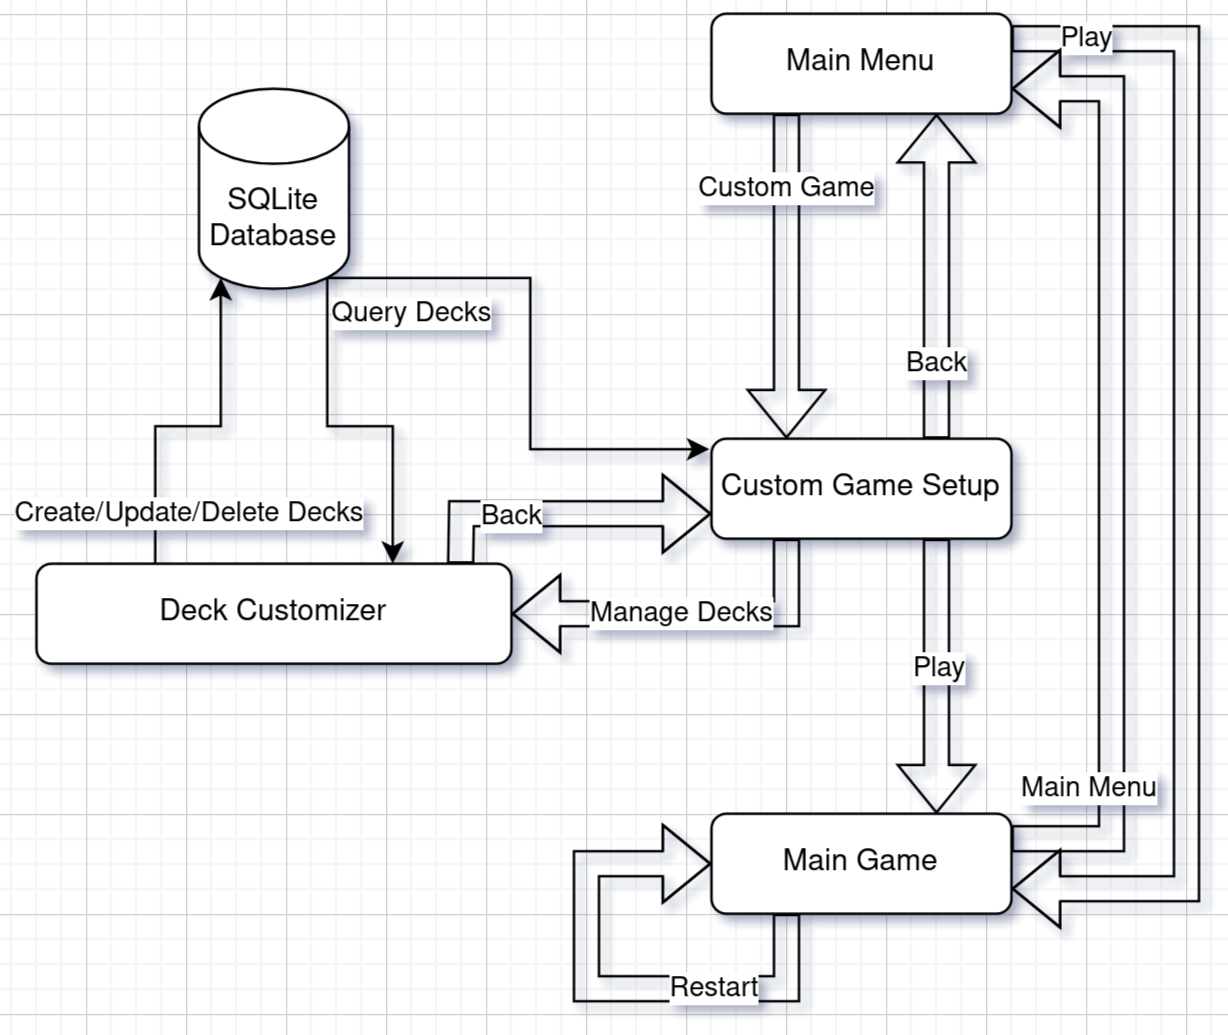

The diagram above was exported from draw.io. Its source (the exported page's mxGraphModel, read from the mxfile embedded in the PNG):
<mxGraphModel dx="1010" dy="494" grid="1" gridSize="10" guides="1" tooltips="1" connect="1" arrows="1" fold="1" page="1" pageScale="1" pageWidth="827" pageHeight="1169" math="0" shadow="0">
  <root>
    <mxCell id="WIyWlLk6GJQsqaUBKTNV-0" />
    <mxCell id="WIyWlLk6GJQsqaUBKTNV-1" parent="WIyWlLk6GJQsqaUBKTNV-0" />
    <mxCell id="k93TU3Id_8kRUmizng7l-19" value="Main Menu" style="rounded=1;whiteSpace=wrap;html=1;fontSize=12;glass=0;strokeWidth=1;shadow=0;" parent="WIyWlLk6GJQsqaUBKTNV-1" vertex="1">
      <mxGeometry x="290" y="40" width="120" height="40" as="geometry" />
    </mxCell>
    <mxCell id="k93TU3Id_8kRUmizng7l-20" value="Main Game" style="rounded=1;whiteSpace=wrap;html=1;fontSize=12;glass=0;strokeWidth=1;shadow=0;" parent="WIyWlLk6GJQsqaUBKTNV-1" vertex="1">
      <mxGeometry x="290" y="360" width="120" height="40" as="geometry" />
    </mxCell>
    <mxCell id="k93TU3Id_8kRUmizng7l-22" value="Custom Game Setup" style="rounded=1;whiteSpace=wrap;html=1;fontSize=12;glass=0;strokeWidth=1;shadow=0;" parent="WIyWlLk6GJQsqaUBKTNV-1" vertex="1">
      <mxGeometry x="290" y="210" width="120" height="40" as="geometry" />
    </mxCell>
    <mxCell id="k93TU3Id_8kRUmizng7l-42" style="edgeStyle=orthogonalEdgeStyle;rounded=0;orthogonalLoop=1;jettySize=auto;html=1;exitX=0.855;exitY=1;exitDx=0;exitDy=-4.35;exitPerimeter=0;entryX=0.75;entryY=0;entryDx=0;entryDy=0;" parent="WIyWlLk6GJQsqaUBKTNV-1" source="k93TU3Id_8kRUmizng7l-30" target="k93TU3Id_8kRUmizng7l-31" edge="1">
      <mxGeometry relative="1" as="geometry" />
    </mxCell>
    <mxCell id="k93TU3Id_8kRUmizng7l-48" value="Query Decks" style="edgeLabel;html=1;align=center;verticalAlign=middle;resizable=0;points=[];" parent="k93TU3Id_8kRUmizng7l-42" vertex="1" connectable="0">
      <mxGeometry x="0.2467" relative="1" as="geometry">
        <mxPoint x="7" y="-47" as="offset" />
      </mxGeometry>
    </mxCell>
    <mxCell id="k93TU3Id_8kRUmizng7l-30" value="SQLite&lt;br&gt;Database" style="shape=cylinder3;whiteSpace=wrap;html=1;boundedLbl=1;backgroundOutline=1;size=15;" parent="WIyWlLk6GJQsqaUBKTNV-1" vertex="1">
      <mxGeometry x="85" y="70" width="60" height="80" as="geometry" />
    </mxCell>
    <mxCell id="k93TU3Id_8kRUmizng7l-31" value="Deck Customizer" style="rounded=1;whiteSpace=wrap;html=1;fontSize=12;glass=0;strokeWidth=1;shadow=0;" parent="WIyWlLk6GJQsqaUBKTNV-1" vertex="1">
      <mxGeometry x="20" y="260" width="190" height="40" as="geometry" />
    </mxCell>
    <mxCell id="k93TU3Id_8kRUmizng7l-40" style="edgeStyle=orthogonalEdgeStyle;rounded=0;orthogonalLoop=1;jettySize=auto;html=1;exitX=0.25;exitY=0;exitDx=0;exitDy=0;entryX=0.145;entryY=1;entryDx=0;entryDy=-4.35;entryPerimeter=0;" parent="WIyWlLk6GJQsqaUBKTNV-1" source="k93TU3Id_8kRUmizng7l-31" target="k93TU3Id_8kRUmizng7l-30" edge="1">
      <mxGeometry relative="1" as="geometry" />
    </mxCell>
    <mxCell id="k93TU3Id_8kRUmizng7l-41" value="&lt;div&gt;Create/Update/Delete Decks&lt;/div&gt;" style="edgeLabel;html=1;align=center;verticalAlign=middle;resizable=0;points=[];" parent="k93TU3Id_8kRUmizng7l-40" vertex="1" connectable="0">
      <mxGeometry x="-0.035" relative="1" as="geometry">
        <mxPoint y="35" as="offset" />
      </mxGeometry>
    </mxCell>
    <mxCell id="k93TU3Id_8kRUmizng7l-51" value="" style="shape=flexArrow;endArrow=classic;html=1;rounded=0;entryX=0.25;entryY=0;entryDx=0;entryDy=0;exitX=0.25;exitY=1;exitDx=0;exitDy=0;" parent="WIyWlLk6GJQsqaUBKTNV-1" source="k93TU3Id_8kRUmizng7l-19" target="k93TU3Id_8kRUmizng7l-22" edge="1">
      <mxGeometry width="50" height="50" relative="1" as="geometry">
        <mxPoint x="340" y="270" as="sourcePoint" />
        <mxPoint x="390" y="220" as="targetPoint" />
      </mxGeometry>
    </mxCell>
    <mxCell id="k93TU3Id_8kRUmizng7l-53" value="&lt;div&gt;Custom Game&lt;/div&gt;" style="edgeLabel;html=1;align=center;verticalAlign=middle;resizable=0;points=[];" parent="k93TU3Id_8kRUmizng7l-51" vertex="1" connectable="0">
      <mxGeometry x="-0.0564" y="1" relative="1" as="geometry">
        <mxPoint x="-1" y="-31" as="offset" />
      </mxGeometry>
    </mxCell>
    <mxCell id="k93TU3Id_8kRUmizng7l-54" value="" style="shape=flexArrow;endArrow=classic;html=1;rounded=0;entryX=0.5;entryY=0;entryDx=0;entryDy=0;exitX=0.5;exitY=1;exitDx=0;exitDy=0;" parent="WIyWlLk6GJQsqaUBKTNV-1" edge="1">
      <mxGeometry width="50" height="50" relative="1" as="geometry">
        <mxPoint x="380" y="250" as="sourcePoint" />
        <mxPoint x="380" y="360" as="targetPoint" />
      </mxGeometry>
    </mxCell>
    <mxCell id="k93TU3Id_8kRUmizng7l-55" value="Play" style="edgeLabel;html=1;align=center;verticalAlign=middle;resizable=0;points=[];" parent="k93TU3Id_8kRUmizng7l-54" vertex="1" connectable="0">
      <mxGeometry x="-0.0564" y="1" relative="1" as="geometry">
        <mxPoint as="offset" />
      </mxGeometry>
    </mxCell>
    <mxCell id="k93TU3Id_8kRUmizng7l-58" value="" style="shape=flexArrow;endArrow=classic;html=1;rounded=0;entryX=0.75;entryY=1;entryDx=0;entryDy=0;exitX=0.75;exitY=0;exitDx=0;exitDy=0;" parent="WIyWlLk6GJQsqaUBKTNV-1" source="k93TU3Id_8kRUmizng7l-22" target="k93TU3Id_8kRUmizng7l-19" edge="1">
      <mxGeometry width="50" height="50" relative="1" as="geometry">
        <mxPoint x="460" y="80" as="sourcePoint" />
        <mxPoint x="460" y="210" as="targetPoint" />
      </mxGeometry>
    </mxCell>
    <mxCell id="k93TU3Id_8kRUmizng7l-59" value="Back" style="edgeLabel;html=1;align=center;verticalAlign=middle;resizable=0;points=[];" parent="k93TU3Id_8kRUmizng7l-58" vertex="1" connectable="0">
      <mxGeometry x="-0.0564" y="1" relative="1" as="geometry">
        <mxPoint x="1" y="31" as="offset" />
      </mxGeometry>
    </mxCell>
    <mxCell id="k93TU3Id_8kRUmizng7l-60" value="" style="shape=flexArrow;endArrow=classic;html=1;rounded=0;exitX=0.25;exitY=1;exitDx=0;exitDy=0;entryX=1;entryY=0.5;entryDx=0;entryDy=0;" parent="WIyWlLk6GJQsqaUBKTNV-1" source="k93TU3Id_8kRUmizng7l-22" target="k93TU3Id_8kRUmizng7l-31" edge="1">
      <mxGeometry width="50" height="50" relative="1" as="geometry">
        <mxPoint x="340" y="270" as="sourcePoint" />
        <mxPoint x="390" y="220" as="targetPoint" />
        <Array as="points">
          <mxPoint x="320" y="280" />
        </Array>
      </mxGeometry>
    </mxCell>
    <mxCell id="k93TU3Id_8kRUmizng7l-61" value="Manage Decks" style="edgeLabel;html=1;align=center;verticalAlign=middle;resizable=0;points=[];" parent="k93TU3Id_8kRUmizng7l-60" vertex="1" connectable="0">
      <mxGeometry x="0.0259" y="2" relative="1" as="geometry">
        <mxPoint y="-2" as="offset" />
      </mxGeometry>
    </mxCell>
    <mxCell id="k93TU3Id_8kRUmizng7l-63" value="" style="shape=flexArrow;endArrow=classic;html=1;rounded=0;exitX=1;exitY=0.25;exitDx=0;exitDy=0;entryX=1;entryY=0.75;entryDx=0;entryDy=0;" parent="WIyWlLk6GJQsqaUBKTNV-1" source="k93TU3Id_8kRUmizng7l-19" target="k93TU3Id_8kRUmizng7l-20" edge="1">
      <mxGeometry width="50" height="50" relative="1" as="geometry">
        <mxPoint x="340" y="270" as="sourcePoint" />
        <mxPoint x="390" y="220" as="targetPoint" />
        <Array as="points">
          <mxPoint x="480" y="50" />
          <mxPoint x="480" y="390" />
        </Array>
      </mxGeometry>
    </mxCell>
    <mxCell id="k93TU3Id_8kRUmizng7l-64" value="Play" style="edgeLabel;html=1;align=center;verticalAlign=middle;resizable=0;points=[];" parent="k93TU3Id_8kRUmizng7l-63" vertex="1" connectable="0">
      <mxGeometry x="0.0036" y="-1" relative="1" as="geometry">
        <mxPoint x="-39" y="-171" as="offset" />
      </mxGeometry>
    </mxCell>
    <mxCell id="k93TU3Id_8kRUmizng7l-65" value="" style="shape=flexArrow;endArrow=classic;html=1;rounded=0;entryX=1;entryY=0.75;entryDx=0;entryDy=0;exitX=1;exitY=0.25;exitDx=0;exitDy=0;" parent="WIyWlLk6GJQsqaUBKTNV-1" source="k93TU3Id_8kRUmizng7l-20" target="k93TU3Id_8kRUmizng7l-19" edge="1">
      <mxGeometry width="50" height="50" relative="1" as="geometry">
        <mxPoint x="340" y="270" as="sourcePoint" />
        <mxPoint x="390" y="220" as="targetPoint" />
        <Array as="points">
          <mxPoint x="450" y="370" />
          <mxPoint x="450" y="70" />
        </Array>
      </mxGeometry>
    </mxCell>
    <mxCell id="k93TU3Id_8kRUmizng7l-66" value="Main Menu" style="edgeLabel;html=1;align=center;verticalAlign=middle;resizable=0;points=[];" parent="k93TU3Id_8kRUmizng7l-65" vertex="1" connectable="0">
      <mxGeometry x="-0.8817" y="3" relative="1" as="geometry">
        <mxPoint x="8" y="-17" as="offset" />
      </mxGeometry>
    </mxCell>
    <mxCell id="k93TU3Id_8kRUmizng7l-67" value="" style="shape=flexArrow;endArrow=classic;html=1;rounded=0;exitX=0.893;exitY=-0.002;exitDx=0;exitDy=0;entryX=0;entryY=0.75;entryDx=0;entryDy=0;exitPerimeter=0;" parent="WIyWlLk6GJQsqaUBKTNV-1" source="k93TU3Id_8kRUmizng7l-31" target="k93TU3Id_8kRUmizng7l-22" edge="1">
      <mxGeometry width="50" height="50" relative="1" as="geometry">
        <mxPoint x="340" y="270" as="sourcePoint" />
        <mxPoint x="390" y="220" as="targetPoint" />
        <Array as="points">
          <mxPoint x="190" y="240" />
        </Array>
      </mxGeometry>
    </mxCell>
    <mxCell id="k93TU3Id_8kRUmizng7l-69" value="Back" style="edgeLabel;html=1;align=center;verticalAlign=middle;resizable=0;points=[];" parent="k93TU3Id_8kRUmizng7l-67" vertex="1" connectable="0">
      <mxGeometry x="-0.1023" y="-1" relative="1" as="geometry">
        <mxPoint x="-14" as="offset" />
      </mxGeometry>
    </mxCell>
    <mxCell id="k93TU3Id_8kRUmizng7l-70" style="edgeStyle=orthogonalEdgeStyle;rounded=0;orthogonalLoop=1;jettySize=auto;html=1;exitX=0.855;exitY=1;exitDx=0;exitDy=-4.35;exitPerimeter=0;entryX=-0.007;entryY=0.105;entryDx=0;entryDy=0;entryPerimeter=0;" parent="WIyWlLk6GJQsqaUBKTNV-1" source="k93TU3Id_8kRUmizng7l-30" target="k93TU3Id_8kRUmizng7l-22" edge="1">
      <mxGeometry relative="1" as="geometry" />
    </mxCell>
    <mxCell id="k93TU3Id_8kRUmizng7l-72" value="" style="shape=flexArrow;endArrow=classic;html=1;rounded=0;exitX=0.25;exitY=1;exitDx=0;exitDy=0;entryX=0;entryY=0.5;entryDx=0;entryDy=0;" parent="WIyWlLk6GJQsqaUBKTNV-1" source="k93TU3Id_8kRUmizng7l-20" target="k93TU3Id_8kRUmizng7l-20" edge="1">
      <mxGeometry width="50" height="50" relative="1" as="geometry">
        <mxPoint x="340" y="270" as="sourcePoint" />
        <mxPoint x="240" y="380" as="targetPoint" />
        <Array as="points">
          <mxPoint x="320" y="430" />
          <mxPoint x="240" y="430" />
          <mxPoint x="240" y="380" />
        </Array>
      </mxGeometry>
    </mxCell>
    <mxCell id="k93TU3Id_8kRUmizng7l-73" value="Restart" style="edgeLabel;html=1;align=center;verticalAlign=middle;resizable=0;points=[];" parent="k93TU3Id_8kRUmizng7l-72" vertex="1" connectable="0">
      <mxGeometry x="-0.434" y="-2" relative="1" as="geometry">
        <mxPoint y="2" as="offset" />
      </mxGeometry>
    </mxCell>
  </root>
</mxGraphModel>